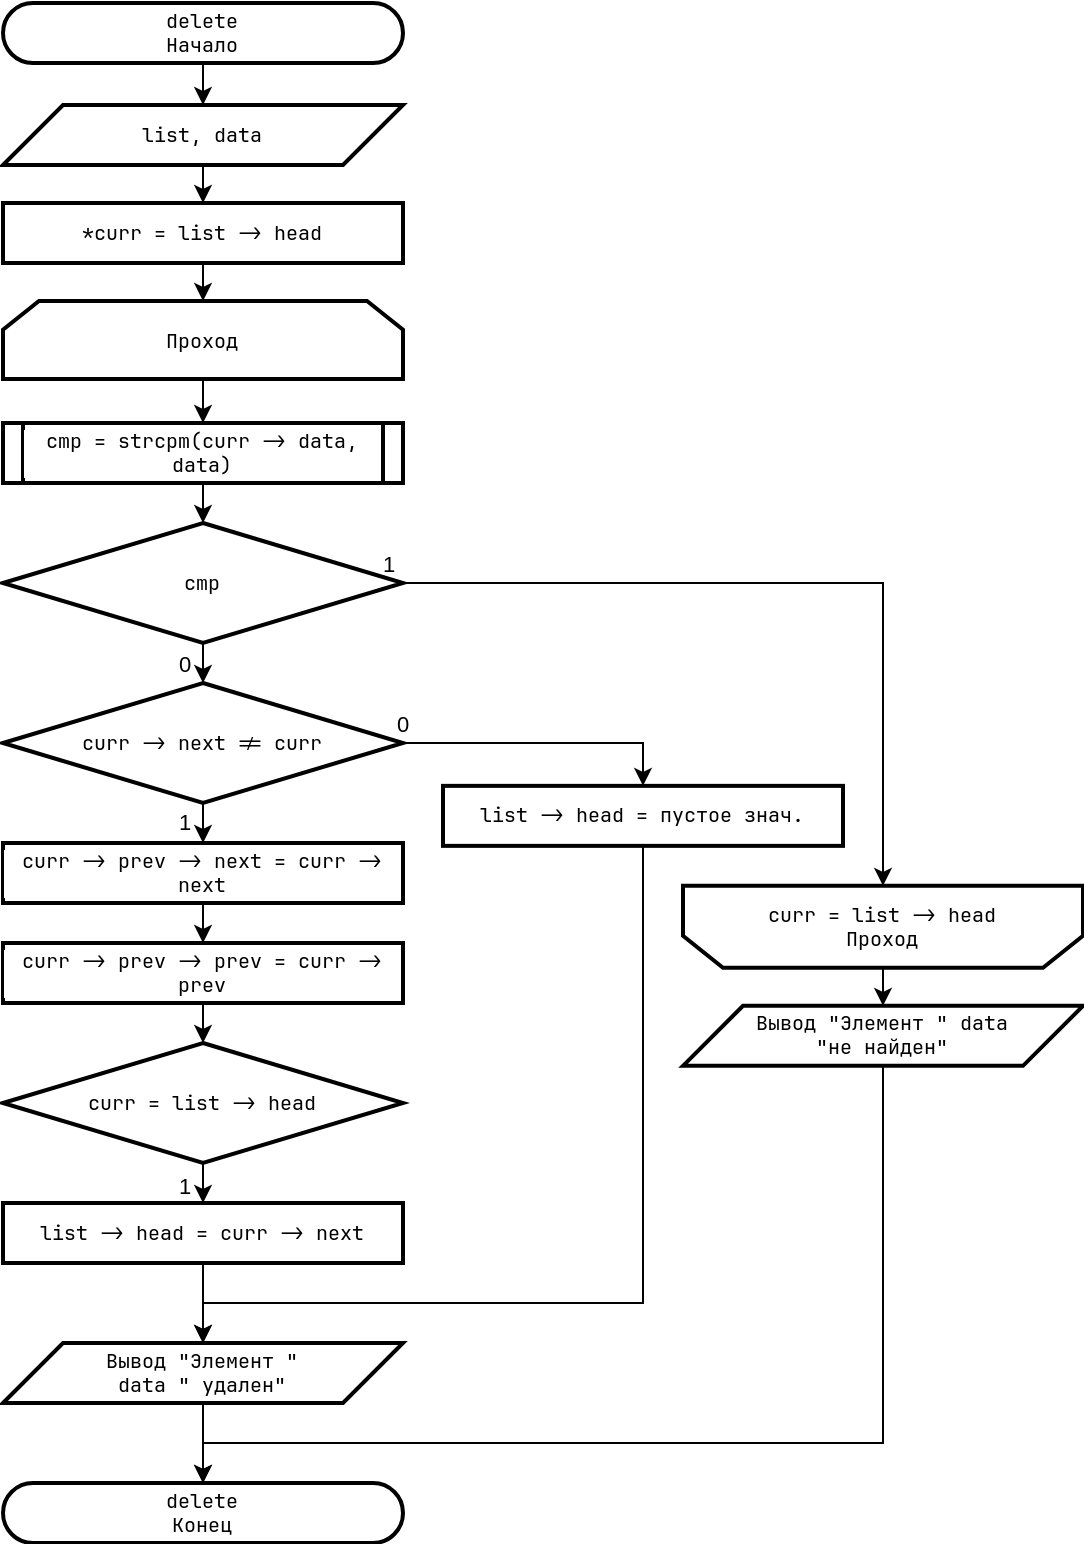

The diagram above was exported from draw.io. Its source (the exported page's mxGraphModel, read from the mxfile embedded in the PNG):
<mxGraphModel dx="2812" dy="1728" grid="1" gridSize="10" guides="1" tooltips="1" connect="1" arrows="1" fold="1" page="1" pageScale="1" pageWidth="827" pageHeight="1169" math="0" shadow="0">
  <root>
    <mxCell id="0" />
    <mxCell id="1" parent="0" />
    <mxCell id="2" style="edgeStyle=orthogonalEdgeStyle;rounded=0;orthogonalLoop=1;jettySize=auto;html=1;exitX=0.5;exitY=1;exitDx=0;exitDy=0;entryX=0.5;entryY=0;entryDx=0;entryDy=0;" edge="1" source="3" target="5" parent="1">
      <mxGeometry relative="1" as="geometry" />
    </mxCell>
    <mxCell id="3" value="delete&lt;br&gt;Начало" style="rounded=1;whiteSpace=wrap;html=1;arcSize=50;container=0;strokeWidth=2;fontFamily=JetBrainsMono Nerd Font;fontSize=10;labelBackgroundColor=#FFFFFF;" vertex="1" parent="1">
      <mxGeometry x="2500" y="21" width="200" height="30" as="geometry" />
    </mxCell>
    <mxCell id="4" style="edgeStyle=orthogonalEdgeStyle;rounded=0;orthogonalLoop=1;jettySize=auto;html=1;exitX=0.5;exitY=1;exitDx=0;exitDy=0;entryX=0.5;entryY=0;entryDx=0;entryDy=0;" edge="1" source="5" target="7" parent="1">
      <mxGeometry relative="1" as="geometry" />
    </mxCell>
    <mxCell id="5" value="list, data" style="shape=parallelogram;perimeter=parallelogramPerimeter;whiteSpace=wrap;html=1;fixedSize=1;size=30;container=0;strokeWidth=2;fontFamily=JetBrainsMono Nerd Font;fontSize=10;labelBackgroundColor=#FFFFFF;" vertex="1" parent="1">
      <mxGeometry x="2500" y="72" width="200" height="30" as="geometry" />
    </mxCell>
    <mxCell id="6" style="edgeStyle=orthogonalEdgeStyle;rounded=0;orthogonalLoop=1;jettySize=auto;html=1;exitX=0.5;exitY=1;exitDx=0;exitDy=0;entryX=0.5;entryY=0;entryDx=0;entryDy=0;" edge="1" source="7" target="9" parent="1">
      <mxGeometry relative="1" as="geometry" />
    </mxCell>
    <mxCell id="7" value="*curr = list -&amp;gt; head" style="rounded=0;whiteSpace=wrap;html=1;strokeWidth=2;fontFamily=JetBrainsMono Nerd Font;fontSize=10;" vertex="1" parent="1">
      <mxGeometry x="2500" y="121.00000000000011" width="200" height="30" as="geometry" />
    </mxCell>
    <mxCell id="8" style="edgeStyle=orthogonalEdgeStyle;rounded=0;orthogonalLoop=1;jettySize=auto;html=1;exitX=0.5;exitY=1;exitDx=0;exitDy=0;entryX=0.5;entryY=0;entryDx=0;entryDy=0;" edge="1" source="9" target="18" parent="1">
      <mxGeometry relative="1" as="geometry" />
    </mxCell>
    <mxCell id="9" value="&lt;div style=&quot;font-size: 10px;&quot;&gt;Проход&lt;/div&gt;" style="shape=loopLimit;whiteSpace=wrap;html=1;size=18;direction=east;strokeWidth=2;fontFamily=JetBrainsMono Nerd Font;fontSize=10;labelBackgroundColor=#FFFFFF;" vertex="1" parent="1">
      <mxGeometry x="2500" y="170" width="200" height="39" as="geometry" />
    </mxCell>
    <mxCell id="10" style="edgeStyle=orthogonalEdgeStyle;rounded=0;orthogonalLoop=1;jettySize=auto;html=1;exitX=0.5;exitY=0;exitDx=0;exitDy=0;entryX=0.5;entryY=0;entryDx=0;entryDy=0;" edge="1" source="11" target="39" parent="1">
      <mxGeometry relative="1" as="geometry" />
    </mxCell>
    <mxCell id="11" value="&lt;div style=&quot;font-size: 10px;&quot;&gt;curr = list -&amp;gt; head&lt;/div&gt;&lt;div style=&quot;font-size: 10px;&quot;&gt;Проход&lt;/div&gt;" style="shape=loopLimit;whiteSpace=wrap;html=1;size=20;direction=west;strokeWidth=2;fontFamily=JetBrainsMono Nerd Font;fontSize=10;labelBackgroundColor=#FFFFFF;" vertex="1" parent="1">
      <mxGeometry x="2840" y="462.43" width="200" height="41" as="geometry" />
    </mxCell>
    <mxCell id="12" style="edgeStyle=orthogonalEdgeStyle;rounded=0;orthogonalLoop=1;jettySize=auto;html=1;exitX=0.5;exitY=1;exitDx=0;exitDy=0;entryX=0.5;entryY=0;entryDx=0;entryDy=0;" edge="1" source="16" target="23" parent="1">
      <mxGeometry relative="1" as="geometry" />
    </mxCell>
    <mxCell id="13" value="0" style="edgeLabel;html=1;align=center;verticalAlign=middle;resizable=0;points=[];" vertex="1" connectable="0" parent="12">
      <mxGeometry x="-0.1944" y="-2" relative="1" as="geometry">
        <mxPoint x="-8" y="2" as="offset" />
      </mxGeometry>
    </mxCell>
    <mxCell id="14" style="edgeStyle=orthogonalEdgeStyle;rounded=0;orthogonalLoop=1;jettySize=auto;html=1;exitX=1;exitY=0.5;exitDx=0;exitDy=0;entryX=0.5;entryY=1;entryDx=0;entryDy=0;" edge="1" source="16" target="11" parent="1">
      <mxGeometry relative="1" as="geometry">
        <mxPoint x="2950" y="651.5714285714286" as="targetPoint" />
        <Array as="points">
          <mxPoint x="2940" y="311" />
        </Array>
      </mxGeometry>
    </mxCell>
    <mxCell id="15" value="1" style="edgeLabel;html=1;align=center;verticalAlign=middle;resizable=0;points=[];" vertex="1" connectable="0" parent="14">
      <mxGeometry x="-0.9286" y="2" relative="1" as="geometry">
        <mxPoint x="-22" y="-8" as="offset" />
      </mxGeometry>
    </mxCell>
    <mxCell id="16" value="cmp" style="rhombus;whiteSpace=wrap;html=1;strokeWidth=2;fontFamily=JetBrainsMono Nerd Font;fontSize=10;labelBackgroundColor=#FFFFFF;" vertex="1" parent="1">
      <mxGeometry x="2500" y="280.9999999999998" width="200" height="60" as="geometry" />
    </mxCell>
    <mxCell id="17" style="edgeStyle=orthogonalEdgeStyle;rounded=0;orthogonalLoop=1;jettySize=auto;html=1;exitX=0.5;exitY=1;exitDx=0;exitDy=0;entryX=0.5;entryY=0;entryDx=0;entryDy=0;" edge="1" source="18" target="16" parent="1">
      <mxGeometry relative="1" as="geometry" />
    </mxCell>
    <mxCell id="18" value="cmp = strcpm(curr -&amp;gt; data, data)" style="shape=process;whiteSpace=wrap;html=1;backgroundOutline=1;strokeWidth=2;size=0.05;fontFamily=JetBrainsMono Nerd Font;fontSize=10;labelBackgroundColor=#FFFFFF;" vertex="1" parent="1">
      <mxGeometry x="2500" y="231" width="200" height="30" as="geometry" />
    </mxCell>
    <mxCell id="19" style="edgeStyle=orthogonalEdgeStyle;rounded=0;orthogonalLoop=1;jettySize=auto;html=1;exitX=1;exitY=0.5;exitDx=0;exitDy=0;entryX=0.5;entryY=0;entryDx=0;entryDy=0;" edge="1" source="23" target="25" parent="1">
      <mxGeometry relative="1" as="geometry" />
    </mxCell>
    <mxCell id="20" value="0" style="edgeLabel;html=1;align=center;verticalAlign=middle;resizable=0;points=[];" vertex="1" connectable="0" parent="19">
      <mxGeometry x="-0.683" y="1" relative="1" as="geometry">
        <mxPoint x="-23" y="-9" as="offset" />
      </mxGeometry>
    </mxCell>
    <mxCell id="21" style="edgeStyle=orthogonalEdgeStyle;rounded=0;orthogonalLoop=1;jettySize=auto;html=1;exitX=0.5;exitY=1;exitDx=0;exitDy=0;entryX=0.5;entryY=0;entryDx=0;entryDy=0;" edge="1" source="23" target="27" parent="1">
      <mxGeometry relative="1" as="geometry" />
    </mxCell>
    <mxCell id="22" value="1" style="edgeLabel;html=1;align=center;verticalAlign=middle;resizable=0;points=[];" vertex="1" connectable="0" parent="21">
      <mxGeometry x="-0.1111" relative="1" as="geometry">
        <mxPoint x="-10" y="1" as="offset" />
      </mxGeometry>
    </mxCell>
    <mxCell id="23" value="curr -&amp;gt; next != curr" style="rhombus;whiteSpace=wrap;html=1;strokeWidth=2;fontFamily=JetBrainsMono Nerd Font;fontSize=10;labelBackgroundColor=#FFFFFF;" vertex="1" parent="1">
      <mxGeometry x="2500" y="360.9999999999998" width="200" height="60" as="geometry" />
    </mxCell>
    <mxCell id="24" style="edgeStyle=orthogonalEdgeStyle;rounded=0;orthogonalLoop=1;jettySize=auto;html=1;exitX=0.5;exitY=1;exitDx=0;exitDy=0;entryX=0.5;entryY=0;entryDx=0;entryDy=0;" edge="1" source="25" target="36" parent="1">
      <mxGeometry relative="1" as="geometry">
        <Array as="points">
          <mxPoint x="2820" y="671" />
          <mxPoint x="2600" y="671" />
        </Array>
      </mxGeometry>
    </mxCell>
    <mxCell id="25" value="list -&amp;gt; head = пустое знач." style="rounded=0;whiteSpace=wrap;html=1;strokeWidth=2;fontFamily=JetBrainsMono Nerd Font;fontSize=10;labelBackgroundColor=#FFFFFF;" vertex="1" parent="1">
      <mxGeometry x="2720" y="412.43" width="200" height="30" as="geometry" />
    </mxCell>
    <mxCell id="26" style="edgeStyle=orthogonalEdgeStyle;rounded=0;orthogonalLoop=1;jettySize=auto;html=1;exitX=0.5;exitY=1;exitDx=0;exitDy=0;entryX=0.5;entryY=0;entryDx=0;entryDy=0;" edge="1" source="27" target="29" parent="1">
      <mxGeometry relative="1" as="geometry" />
    </mxCell>
    <mxCell id="27" value="curr -&amp;gt; prev -&amp;gt; next = curr -&amp;gt; next" style="rounded=0;whiteSpace=wrap;html=1;strokeWidth=2;fontFamily=JetBrainsMono Nerd Font;fontSize=10;labelBackgroundColor=#FFFFFF;" vertex="1" parent="1">
      <mxGeometry x="2500" y="441" width="200" height="30" as="geometry" />
    </mxCell>
    <mxCell id="28" style="edgeStyle=orthogonalEdgeStyle;rounded=0;orthogonalLoop=1;jettySize=auto;html=1;exitX=0.5;exitY=1;exitDx=0;exitDy=0;entryX=0.5;entryY=0;entryDx=0;entryDy=0;" edge="1" source="29" target="32" parent="1">
      <mxGeometry relative="1" as="geometry" />
    </mxCell>
    <mxCell id="29" value="curr -&amp;gt; prev -&amp;gt; prev = curr -&amp;gt; prev" style="rounded=0;whiteSpace=wrap;html=1;strokeWidth=2;fontFamily=JetBrainsMono Nerd Font;fontSize=10;labelBackgroundColor=#FFFFFF;" vertex="1" parent="1">
      <mxGeometry x="2500" y="491" width="200" height="30" as="geometry" />
    </mxCell>
    <mxCell id="30" style="edgeStyle=orthogonalEdgeStyle;rounded=0;orthogonalLoop=1;jettySize=auto;html=1;exitX=0.5;exitY=1;exitDx=0;exitDy=0;entryX=0.5;entryY=0;entryDx=0;entryDy=0;" edge="1" source="32" target="34" parent="1">
      <mxGeometry relative="1" as="geometry" />
    </mxCell>
    <mxCell id="31" value="1" style="edgeLabel;html=1;align=center;verticalAlign=middle;resizable=0;points=[];" vertex="1" connectable="0" parent="30">
      <mxGeometry x="-0.28" relative="1" as="geometry">
        <mxPoint x="-10" y="3" as="offset" />
      </mxGeometry>
    </mxCell>
    <mxCell id="32" value="curr = list -&amp;gt; head" style="rhombus;whiteSpace=wrap;html=1;strokeWidth=2;fontFamily=JetBrainsMono Nerd Font;fontSize=10;labelBackgroundColor=#FFFFFF;" vertex="1" parent="1">
      <mxGeometry x="2500" y="540.9999999999998" width="200" height="60" as="geometry" />
    </mxCell>
    <mxCell id="33" style="edgeStyle=orthogonalEdgeStyle;rounded=0;orthogonalLoop=1;jettySize=auto;html=1;exitX=0.5;exitY=1;exitDx=0;exitDy=0;entryX=0.5;entryY=0;entryDx=0;entryDy=0;" edge="1" source="34" target="36" parent="1">
      <mxGeometry relative="1" as="geometry" />
    </mxCell>
    <mxCell id="34" value="list -&amp;gt; head = curr -&amp;gt; next" style="rounded=0;whiteSpace=wrap;html=1;strokeWidth=2;fontFamily=JetBrainsMono Nerd Font;fontSize=10;labelBackgroundColor=#FFFFFF;" vertex="1" parent="1">
      <mxGeometry x="2500" y="621" width="200" height="30" as="geometry" />
    </mxCell>
    <mxCell id="35" style="edgeStyle=orthogonalEdgeStyle;rounded=0;orthogonalLoop=1;jettySize=auto;html=1;exitX=0.5;exitY=1;exitDx=0;exitDy=0;entryX=0.5;entryY=0;entryDx=0;entryDy=0;" edge="1" source="36" target="37" parent="1">
      <mxGeometry relative="1" as="geometry" />
    </mxCell>
    <mxCell id="36" value="Вывод &quot;Элемент &quot; &lt;br&gt;data &quot; удален&quot;" style="shape=parallelogram;perimeter=parallelogramPerimeter;whiteSpace=wrap;html=1;fixedSize=1;size=30;container=0;strokeWidth=2;fontFamily=JetBrainsMono Nerd Font;fontSize=10;labelBackgroundColor=#FFFFFF;" vertex="1" parent="1">
      <mxGeometry x="2500" y="691" width="200" height="30" as="geometry" />
    </mxCell>
    <mxCell id="37" value="delete&lt;br&gt;Конец" style="rounded=1;whiteSpace=wrap;html=1;arcSize=50;container=0;strokeWidth=2;fontFamily=JetBrainsMono Nerd Font;fontSize=10;labelBackgroundColor=#FFFFFF;" vertex="1" parent="1">
      <mxGeometry x="2500" y="761" width="200" height="30" as="geometry" />
    </mxCell>
    <mxCell id="38" style="edgeStyle=orthogonalEdgeStyle;rounded=0;orthogonalLoop=1;jettySize=auto;html=1;exitX=0.5;exitY=1;exitDx=0;exitDy=0;entryX=0.5;entryY=0;entryDx=0;entryDy=0;" edge="1" source="39" target="37" parent="1">
      <mxGeometry relative="1" as="geometry">
        <Array as="points">
          <mxPoint x="2940" y="741" />
          <mxPoint x="2600" y="741" />
        </Array>
      </mxGeometry>
    </mxCell>
    <mxCell id="39" value="Вывод &quot;Элемент &quot; data &lt;br&gt;&quot;не найден&quot;" style="shape=parallelogram;perimeter=parallelogramPerimeter;whiteSpace=wrap;html=1;fixedSize=1;size=30;container=0;strokeWidth=2;fontFamily=JetBrainsMono Nerd Font;fontSize=10;labelBackgroundColor=#FFFFFF;" vertex="1" parent="1">
      <mxGeometry x="2840" y="522.4300000000001" width="200" height="30" as="geometry" />
    </mxCell>
  </root>
</mxGraphModel>